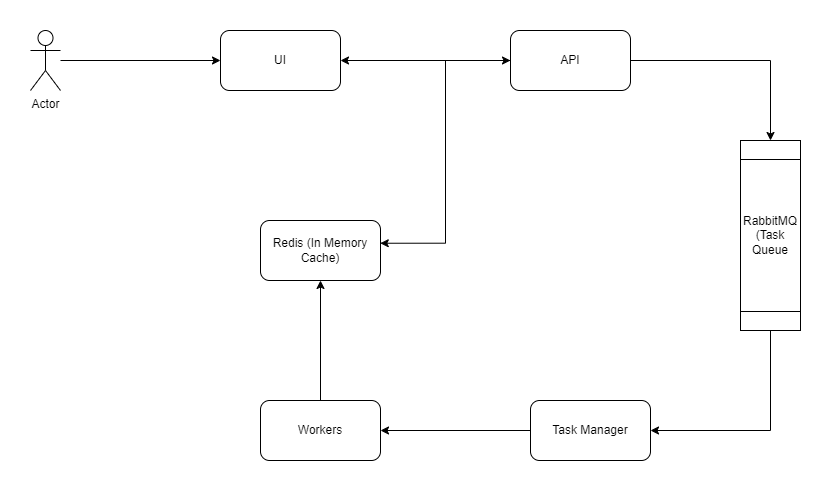

The diagram above was exported from draw.io. Its source (the exported page's mxGraphModel, read from the mxfile embedded in the PNG):
<mxGraphModel dx="936" dy="522" grid="1" gridSize="10" guides="1" tooltips="1" connect="1" arrows="1" fold="1" page="1" pageScale="1" pageWidth="850" pageHeight="1100" math="0" shadow="0">
  <root>
    <mxCell id="0" />
    <mxCell id="1" parent="0" />
    <mxCell id="-wY7ygxAJlDsOIDPfb-H-9" style="edgeStyle=orthogonalEdgeStyle;rounded=0;orthogonalLoop=1;jettySize=auto;html=1;entryX=0;entryY=0.5;entryDx=0;entryDy=0;startArrow=classic;startFill=1;" edge="1" parent="1" source="-wY7ygxAJlDsOIDPfb-H-1" target="-wY7ygxAJlDsOIDPfb-H-3">
      <mxGeometry relative="1" as="geometry" />
    </mxCell>
    <mxCell id="-wY7ygxAJlDsOIDPfb-H-1" value="UI" style="rounded=1;whiteSpace=wrap;html=1;" vertex="1" parent="1">
      <mxGeometry x="250" y="190" width="120" height="60" as="geometry" />
    </mxCell>
    <mxCell id="-wY7ygxAJlDsOIDPfb-H-8" style="edgeStyle=orthogonalEdgeStyle;rounded=0;orthogonalLoop=1;jettySize=auto;html=1;entryX=0;entryY=0.5;entryDx=0;entryDy=0;" edge="1" parent="1" source="-wY7ygxAJlDsOIDPfb-H-2" target="-wY7ygxAJlDsOIDPfb-H-1">
      <mxGeometry relative="1" as="geometry" />
    </mxCell>
    <mxCell id="-wY7ygxAJlDsOIDPfb-H-2" value="Actor" style="shape=umlActor;verticalLabelPosition=bottom;verticalAlign=top;html=1;outlineConnect=0;" vertex="1" parent="1">
      <mxGeometry x="60" y="190" width="30" height="60" as="geometry" />
    </mxCell>
    <mxCell id="-wY7ygxAJlDsOIDPfb-H-10" style="edgeStyle=orthogonalEdgeStyle;rounded=0;orthogonalLoop=1;jettySize=auto;html=1;entryX=0;entryY=0.5;entryDx=0;entryDy=0;" edge="1" parent="1" source="-wY7ygxAJlDsOIDPfb-H-3" target="-wY7ygxAJlDsOIDPfb-H-4">
      <mxGeometry relative="1" as="geometry" />
    </mxCell>
    <mxCell id="-wY7ygxAJlDsOIDPfb-H-13" style="edgeStyle=orthogonalEdgeStyle;rounded=0;orthogonalLoop=1;jettySize=auto;html=1;entryX=0.998;entryY=0.379;entryDx=0;entryDy=0;entryPerimeter=0;startArrow=none;startFill=0;" edge="1" parent="1" source="-wY7ygxAJlDsOIDPfb-H-3" target="-wY7ygxAJlDsOIDPfb-H-7">
      <mxGeometry relative="1" as="geometry" />
    </mxCell>
    <mxCell id="-wY7ygxAJlDsOIDPfb-H-3" value="API" style="rounded=1;whiteSpace=wrap;html=1;" vertex="1" parent="1">
      <mxGeometry x="540" y="190" width="120" height="60" as="geometry" />
    </mxCell>
    <mxCell id="-wY7ygxAJlDsOIDPfb-H-4" value="RabbitMQ&lt;br&gt;(Task Queue" style="shape=process;whiteSpace=wrap;html=1;backgroundOutline=1;direction=south;" vertex="1" parent="1">
      <mxGeometry x="770" y="300" width="60" height="190" as="geometry" />
    </mxCell>
    <mxCell id="-wY7ygxAJlDsOIDPfb-H-11" style="edgeStyle=orthogonalEdgeStyle;rounded=0;orthogonalLoop=1;jettySize=auto;html=1;entryX=1;entryY=0.5;entryDx=0;entryDy=0;endArrow=none;endFill=0;startArrow=classic;startFill=1;" edge="1" parent="1" source="-wY7ygxAJlDsOIDPfb-H-5" target="-wY7ygxAJlDsOIDPfb-H-4">
      <mxGeometry relative="1" as="geometry" />
    </mxCell>
    <mxCell id="-wY7ygxAJlDsOIDPfb-H-12" style="edgeStyle=orthogonalEdgeStyle;rounded=0;orthogonalLoop=1;jettySize=auto;html=1;entryX=1;entryY=0.5;entryDx=0;entryDy=0;" edge="1" parent="1" source="-wY7ygxAJlDsOIDPfb-H-5" target="-wY7ygxAJlDsOIDPfb-H-6">
      <mxGeometry relative="1" as="geometry" />
    </mxCell>
    <mxCell id="-wY7ygxAJlDsOIDPfb-H-5" value="Task Manager" style="rounded=1;whiteSpace=wrap;html=1;" vertex="1" parent="1">
      <mxGeometry x="560" y="560" width="120" height="60" as="geometry" />
    </mxCell>
    <mxCell id="-wY7ygxAJlDsOIDPfb-H-14" style="edgeStyle=orthogonalEdgeStyle;rounded=0;orthogonalLoop=1;jettySize=auto;html=1;entryX=0.5;entryY=1;entryDx=0;entryDy=0;" edge="1" parent="1" source="-wY7ygxAJlDsOIDPfb-H-6" target="-wY7ygxAJlDsOIDPfb-H-7">
      <mxGeometry relative="1" as="geometry" />
    </mxCell>
    <mxCell id="-wY7ygxAJlDsOIDPfb-H-6" value="Workers" style="rounded=1;whiteSpace=wrap;html=1;" vertex="1" parent="1">
      <mxGeometry x="290" y="560" width="120" height="60" as="geometry" />
    </mxCell>
    <mxCell id="-wY7ygxAJlDsOIDPfb-H-7" value="Redis (In Memory Cache)" style="rounded=1;whiteSpace=wrap;html=1;" vertex="1" parent="1">
      <mxGeometry x="290" y="380" width="120" height="60" as="geometry" />
    </mxCell>
  </root>
</mxGraphModel>